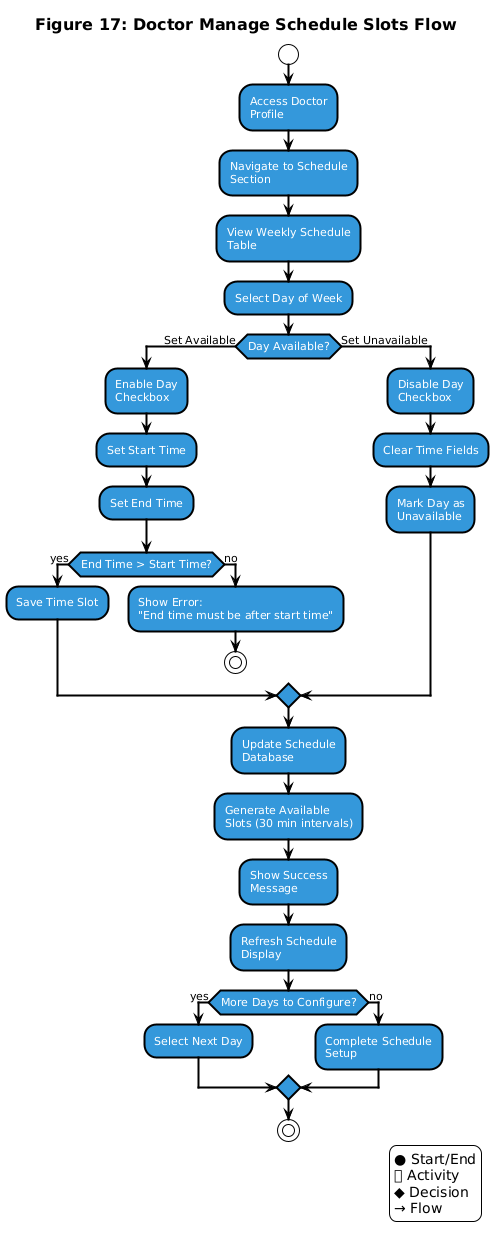

The diagram above was rendered by PlantUML. Its source (embedded in the PNG):
@startuml
!theme plain
skinparam backgroundColor white
skinparam activityBorderColor black
skinparam activityBackgroundColor #3498db
skinparam startColor black
skinparam endColor black
skinparam decisionBorderColor black
skinparam decisionBackgroundColor white
skinparam arrowColor black
skinparam activityFontColor white
skinparam decisionFontColor black
skinparam activityFontSize 11
skinparam decisionFontSize 10
skinparam titleFontSize 16
skinparam titleFontColor black
skinparam activityBorderThickness 2
skinparam decisionBorderThickness 2
skinparam arrowThickness 2
skinparam shadowing false

title Figure 17: Doctor Manage Schedule Slots Flow

start

:Access Doctor\nProfile;

:Navigate to Schedule\nSection;

:View Weekly Schedule\nTable;

:Select Day of Week;

if (Day Available?) then (Set Available)
  :Enable Day\nCheckbox;
  
  :Set Start Time;
  
  :Set End Time;
  
  if (End Time > Start Time?) then (yes)
    :Save Time Slot;
  else (no)
    :Show Error:\n"End time must be after start time";
    
    stop
  endif

else (Set Unavailable)
  :Disable Day\nCheckbox;
  
  :Clear Time Fields;
  
  :Mark Day as\nUnavailable;
endif

:Update Schedule\nDatabase;

:Generate Available\nSlots (30 min intervals);

:Show Success\nMessage;

:Refresh Schedule\nDisplay;

if (More Days to Configure?) then (yes)
  :Select Next Day;
else (no)
  :Complete Schedule\nSetup;
endif

stop

legend right
● Start/End
⬜ Activity
◆ Decision
→ Flow
endlegend
@enduml